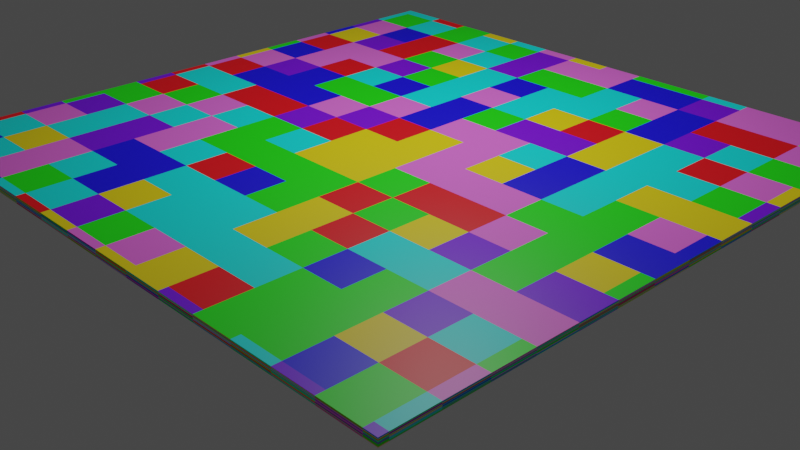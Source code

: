 # Source: dance_floor.blend  (saved by Blender 2.81.16; exported with 4.5.12 LTS)
import bpy
from mathutils import Matrix  # noqa: F401  (used for matrix-valued properties, if any)

bpy.ops.wm.read_factory_settings(use_empty=True)
scene = bpy.context.scene
scene.name = 'Scene'

# ---- collections
col_collection = bpy.data.collections.new('Collection'); scene.collection.children.link(col_collection)

# ---- materials (node trees are filled in below, after node groups)
mat_material_001 = bpy.data.materials.new('Material.001')
mat_material_001.use_transparent_shadow = False

# ---- material node trees
mat_material_001.use_nodes = True; mat_material_001.node_tree.nodes.clear()
_N = mat_material_001.node_tree.nodes; _L = mat_material_001.node_tree.links
n0 = _N.new('ShaderNodeTexCoord'); n0.name = 'Texture Coordinate'; n0.location = (-802, 314)
n1 = _N.new('ShaderNodeMath'); n1.name = 'Math.001'; n1.location = (-275, 95)
n1.operation = 'MULTIPLY'
n2 = _N.new('ShaderNodeMath'); n2.name = 'Math'; n2.location = (-275, 281)
n2.operation = 'MULTIPLY'
n3 = _N.new('ShaderNodeMath'); n3.name = 'Math.003'; n3.location = (-12, 259)
n3.operation = 'SUBTRACT'
n4 = _N.new('ShaderNodeValue'); n4.name = 'Value.001'; n4.location = (-292, -297)
n4.outputs[0].default_value = 13.7
n5 = _N.new('ShaderNodeMath'); n5.name = 'Math.002'; n5.location = (-277, -90)
n5.operation = 'MULTIPLY'
n6 = _N.new('ShaderNodeMath'); n6.name = 'Math.007'; n6.location = (194, 33)
n6.operation = 'ROUND'
n7 = _N.new('ShaderNodeMath'); n7.name = 'Math.005'; n7.location = (-15, -157)
n7.operation = 'SUBTRACT'
n8 = _N.new('ShaderNodeMath'); n8.name = 'Math.004'; n8.location = (-19, 58)
n8.operation = 'SUBTRACT'
n9 = _N.new('ShaderNodeMath'); n9.name = 'Math.009'; n9.location = (433, 219)
n9.operation = 'DIVIDE'
n10 = _N.new('ShaderNodeMath'); n10.name = 'Math.006'; n10.location = (192, 215)
n10.operation = 'ROUND'
n11 = _N.new('ShaderNodeMath'); n11.name = 'Math.008'; n11.location = (168, -161)
n11.operation = 'ROUND'
n12 = _N.new('ShaderNodeMath'); n12.name = 'Math.012'; n12.location = (670, 229)
n12.operation = 'MULTIPLY'
n13 = _N.new('ShaderNodeMath'); n13.name = 'Math.010'; n13.location = (435, 32)
n13.operation = 'DIVIDE'
n14 = _N.new('ShaderNodeMath'); n14.name = 'Math.011'; n14.location = (433, -157)
n14.operation = 'DIVIDE'
n15 = _N.new('ShaderNodeValue'); n15.name = 'Value.002'; n15.location = (683, -359)
n15.outputs[0].default_value = 18.15
n16 = _N.new('ShaderNodeMath'); n16.name = 'Math.013'; n16.location = (669, 42)
n16.operation = 'MULTIPLY'
n17 = _N.new('ShaderNodeMath'); n17.name = 'Math.014'; n17.location = (683, -163)
n17.operation = 'MULTIPLY'
n18 = _N.new('ShaderNodeTexNoise'); n18.name = 'Noise Texture'; n18.location = (1089, 198)
n18.inputs[2].default_value = 10.9
n18.inputs[3].default_value = 0.0
n18.inputs[8].default_value = -5.25
n19 = _N.new('ShaderNodeCombineXYZ'); n19.name = 'Combine XYZ'; n19.location = (868, 190)
n20 = _N.new('ShaderNodeBrightContrast'); n20.name = 'Bright/Contrast'; n20.location = (1306, 221)
n20.inputs[2].default_value = 2.03
n21 = _N.new('ShaderNodeValToRGB'); n21.name = 'ColorRamp'; n21.location = (1483, 334)
n21.color_ramp.interpolation = 'CONSTANT'
while len(n21.color_ramp.elements) > 1: n21.color_ramp.elements.remove(n21.color_ramp.elements[-1])
n21.color_ramp.elements[0].position = 0.0; n21.color_ramp.elements[0].color = (1.0, 0.0, 0.007676, 1.0)
_e = n21.color_ramp.elements.new(0.1858); _e.color = (0.005182, 0.0, 1.0, 1.0)
_e = n21.color_ramp.elements.new(0.3034); _e.color = (0.01135, 1.0, 0.0, 1.0)
_e = n21.color_ramp.elements.new(0.4705); _e.color = (0.0, 1.0, 0.9694, 1.0)
_e = n21.color_ramp.elements.new(0.6227); _e.color = (1.0, 0.7811, 0.0, 1.0)
_e = n21.color_ramp.elements.new(0.7364); _e.color = (0.2115, 0.0, 1.0, 1.0)
_e = n21.color_ramp.elements.new(0.8455); _e.color = (1.0, 0.1714, 0.8886, 1.0)
n22 = _N.new('ShaderNodeBsdfPrincipled'); n22.name = 'Principled BSDF'; n22.location = (1852, 422)
n22.distribution = 'GGX'
n22.subsurface_method = 'BURLEY'
n22.inputs[3].default_value = 1.45
n22.inputs[27].default_value = (0.0, 0.0, 0.0, 1.0)
n22.inputs[28].default_value = 1.0
n23 = _N.new('ShaderNodeOutputMaterial'); n23.name = 'Material Output'; n23.location = (2154, 420)
n24 = _N.new('ShaderNodeSeparateXYZ'); n24.name = 'Separate XYZ'; n24.location = (-550, 197)
n25 = _N.new('ShaderNodeValue'); n25.name = 'Value'; n25.location = (-534, 316)
n25.outputs[0].default_value = 14.5
_L.new(n22.outputs[0], n23.inputs[0])
_L.new(n0.outputs[0], n24.inputs[0])
_L.new(n24.outputs[0], n2.inputs[0])
_L.new(n25.outputs[0], n2.inputs[1])
_L.new(n24.outputs[1], n1.inputs[0])
_L.new(n25.outputs[0], n1.inputs[1])
_L.new(n25.outputs[0], n5.inputs[1])
_L.new(n24.outputs[2], n5.inputs[0])
_L.new(n2.outputs[0], n3.inputs[0])
_L.new(n4.outputs[0], n3.inputs[1])
_L.new(n1.outputs[0], n8.inputs[0])
_L.new(n4.outputs[0], n8.inputs[1])
_L.new(n5.outputs[0], n7.inputs[0])
_L.new(n4.outputs[0], n7.inputs[1])
_L.new(n3.outputs[0], n10.inputs[0])
_L.new(n7.outputs[0], n11.inputs[0])
_L.new(n8.outputs[0], n6.inputs[0])
_L.new(n10.outputs[0], n9.inputs[0])
_L.new(n6.outputs[0], n13.inputs[0])
_L.new(n11.outputs[0], n14.inputs[0])
_L.new(n25.outputs[0], n9.inputs[1])
_L.new(n25.outputs[0], n13.inputs[1])
_L.new(n25.outputs[0], n14.inputs[1])
_L.new(n9.outputs[0], n12.inputs[0])
_L.new(n13.outputs[0], n16.inputs[0])
_L.new(n14.outputs[0], n17.inputs[0])
_L.new(n15.outputs[0], n17.inputs[1])
_L.new(n15.outputs[0], n16.inputs[1])
_L.new(n15.outputs[0], n12.inputs[1])
_L.new(n12.outputs[0], n19.inputs[0])
_L.new(n16.outputs[0], n19.inputs[1])
_L.new(n17.outputs[0], n19.inputs[2])
_L.new(n19.outputs[0], n18.inputs[0])
_L.new(n18.outputs[1], n20.inputs[0])
_L.new(n20.outputs[0], n21.inputs[0])
_L.new(n21.outputs[0], n22.inputs[0])
n23.is_active_output = True

# ---- world
world_world = bpy.data.worlds.new('World'); scene.world = world_world
world_world.use_nodes = True; world_world.node_tree.nodes.clear()
_N = world_world.node_tree.nodes; _L = world_world.node_tree.links
n0 = _N.new('ShaderNodeOutputWorld'); n0.name = 'World Output'; n0.location = (300, 300)
n1 = _N.new('ShaderNodeBackground'); n1.name = 'Background'; n1.location = (10, 300)
n1.inputs[0].default_value = (0.05088, 0.05088, 0.05088, 1.0)
_L.new(n1.outputs[0], n0.inputs[0])
n0.is_active_output = True
world_world.color = (0.05088, 0.05088, 0.05088)
world_world.use_sun_shadow = False
world_world.sun_shadow_jitter_overblur = 0.0

# ---- cameras
cam_camera = bpy.data.cameras.new('Camera')
cam_camera.clip_end = 100.0
cam_camera.ortho_scale = 7.314

# ---- lights
light_light = bpy.data.lights.new('Light', 'POINT')
light_light.transmission_factor = 0.0
light_light.energy = 1000.0
light_light.shadow_soft_size = 0.1
light_light.shadow_maximum_resolution = 0.006
light_light.use_absolute_resolution = True

# ---- meshes
me_cube_001 = bpy.data.meshes.new('Cube.001')
me_cube_001.from_pydata([(-1.0, -1.0, -1.0), (-1.0, -1.0, 1.0), (-1.0, 1.0, -1.0), (-1.0, 1.0, 1.0), (1.0, -1.0, -1.0), (1.0, -1.0, 1.0), (1.0, 1.0, -1.0), (1.0, 1.0, 1.0)], [], [(0, 1, 3, 2), (2, 3, 7, 6), (6, 7, 5, 4), (4, 5, 1, 0), (2, 6, 4, 0), (7, 3, 1, 5)])
_uv = me_cube_001.uv_layers.new(name='UVMap')
_uv.uv.foreach_set('vector', [0.375, 0.0, 0.625, 0.0, 0.625, 0.25, 0.375, 0.25, 0.375, 0.25, 0.625, 0.25, 0.625, 0.5, 0.375, 0.5, 0.375, 0.5, 0.625, 0.5, 0.625, 0.75, 0.375, 0.75, 0.375, 0.75, 0.625, 0.75, 0.625, 1.0, 0.375, 1.0, 0.125, 0.5, 0.375, 0.5, 0.375, 0.75, 0.125, 0.75, 0.625, 0.5, 0.875, 0.5, 0.875, 0.75, 0.625, 0.75])
me_cube_001.materials.append(mat_material_001)
me_cube_001.use_remesh_fix_poles = True
me_cube_001.use_remesh_preserve_attributes = False
me_cube_001.use_mirror_vertex_groups = False
me_cube_001.update()

# ---- objects
ob_light = bpy.data.objects.new('Light', light_light)
ob_camera = bpy.data.objects.new('Camera', cam_camera)
ob_cube = bpy.data.objects.new('Cube', me_cube_001)

# ---- transforms, parenting, visibility, modifiers, constraints
ob_light.location = (0.1264, 1.005, 6.46)
ob_light.rotation_euler = (0.6503, 0.05522, 1.866)
ob_light.lock_rotations_4d = False
ob_light.empty_display_type = 'ARROWS'
ob_light.color = (0.0, 0.0, 0.0, 0.0)
ob_light.lineart.crease_threshold = 0.0
ob_camera.location = (11.03, -10.41, 6.236)
ob_camera.rotation_euler = (1.109, 0.0, 0.8149)
ob_camera.lock_rotations_4d = False
ob_camera.empty_display_type = 'ARROWS'
ob_camera.color = (0.0, 0.0, 0.0, 0.0)
ob_camera.display_type = 'WIRE'
ob_camera.lineart.crease_threshold = 0.0
ob_cube.location = (0.0, 0.0, 0.0)
ob_cube.scale = (4.99, 4.99, -0.05703)
ob_cube.lineart.crease_threshold = 0.0

# ---- collection membership
col_collection.objects.link(ob_light)
col_collection.objects.link(ob_camera)
col_collection.objects.link(ob_cube)

# ---- scene / render settings (as saved in the file)
scene.camera = ob_camera
scene.frame_start = 1; scene.frame_end = 49; scene.frame_set(35)
scene.render.engine = 'BLENDER_EEVEE_NEXT'
scene.cycles.use_denoising = False
scene.cycles.samples = 128
scene.cycles.sampling_pattern = 'TABULATED_SOBOL'
scene.cycles.use_adaptive_sampling = False
scene.cycles.use_light_tree = False
scene.view_settings.view_transform = 'Filmic'
bpy.context.view_layer.update()
